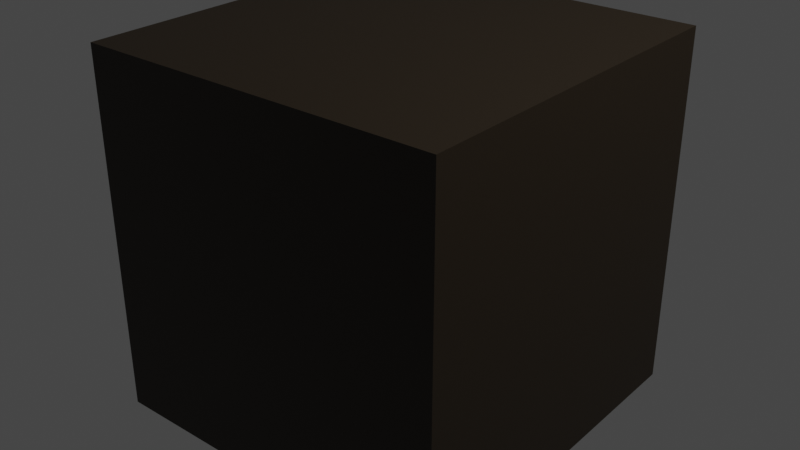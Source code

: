 # Source: ph_ziemia.blend  (saved by Blender 2.80.75; exported with 4.5.12 LTS)
import bpy
from mathutils import Matrix  # noqa: F401  (used for matrix-valued properties, if any)

bpy.ops.wm.read_factory_settings(use_empty=True)
scene = bpy.context.scene
scene.name = 'Scene'

# ---- collections
col_collection = bpy.data.collections.new('Collection'); scene.collection.children.link(col_collection)

# ---- materials (node trees are filled in below, after node groups)
mat_material = bpy.data.materials.new('Material')
mat_material.alpha_threshold = 0.0
mat_material.use_transparent_shadow = False
mat_material.line_color = (0.0, 0.0, 0.0, 1.0)
mat_material_001 = bpy.data.materials.new('Material.001')
mat_material_001.use_transparent_shadow = False

# ---- material node trees
mat_material.use_nodes = True; mat_material.node_tree.nodes.clear()
_N = mat_material.node_tree.nodes; _L = mat_material.node_tree.links
n0 = _N.new('ShaderNodeOutputMaterial'); n0.name = 'Material Output'; n0.location = (300, 300)
n1 = _N.new('ShaderNodeBsdfPrincipled'); n1.name = 'Principled BSDF'; n1.location = (10, 300)
n1.distribution = 'GGX'
n1.subsurface_method = 'BURLEY'
n1.inputs[2].default_value = 0.4
n1.inputs[3].default_value = 1.45
n1.inputs[27].default_value = (0.0, 0.0, 0.0, 1.0)
n1.inputs[28].default_value = 1.0
_L.new(n1.outputs[0], n0.inputs[0])
n0.is_active_output = True
mat_material_001.use_nodes = True; mat_material_001.node_tree.nodes.clear()
_N = mat_material_001.node_tree.nodes; _L = mat_material_001.node_tree.links
n0 = _N.new('ShaderNodeOutputMaterial'); n0.name = 'Material Output'; n0.location = (300, 300)
n1 = _N.new('ShaderNodeBsdfPrincipled'); n1.name = 'Principled BSDF'; n1.location = (10, 300)
n1.distribution = 'GGX'
n1.subsurface_method = 'BURLEY'
n1.inputs[0].default_value = (0.01938, 0.01161, 0.004025, 1.0)
n1.inputs[3].default_value = 1.45
n1.inputs[27].default_value = (0.0, 0.0, 0.0, 1.0)
n1.inputs[28].default_value = 1.0
_L.new(n1.outputs[0], n0.inputs[0])
n0.is_active_output = True

# ---- world
world_world = bpy.data.worlds.new('World'); scene.world = world_world
world_world.use_nodes = True; world_world.node_tree.nodes.clear()
_N = world_world.node_tree.nodes; _L = world_world.node_tree.links
n0 = _N.new('ShaderNodeOutputWorld'); n0.name = 'World Output'; n0.location = (300, 300)
n1 = _N.new('ShaderNodeBackground'); n1.name = 'Background'; n1.location = (10, 300)
n1.inputs[0].default_value = (0.05088, 0.05088, 0.05088, 1.0)
_L.new(n1.outputs[0], n0.inputs[0])
n0.is_active_output = True
world_world.color = (0.05088, 0.05088, 0.05088)
world_world.use_sun_shadow = False
world_world.sun_shadow_jitter_overblur = 0.0

# ---- lights
light_light = bpy.data.lights.new('Light', 'POINT')
light_light.transmission_factor = 0.0
light_light.energy = 1000.0
light_light.shadow_soft_size = 0.1
light_light.shadow_maximum_resolution = 0.006
light_light.use_absolute_resolution = True

# ---- meshes
me_cube = bpy.data.meshes.new('Cube')
me_cube.from_pydata([(1.0, 1.0, 1.0), (1.0, 1.0, -1.0), (1.0, -1.0, 1.0), (1.0, -1.0, -1.0), (-1.0, 1.0, 1.0), (-1.0, 1.0, -1.0), (-1.0, -1.0, 1.0), (-1.0, -1.0, -1.0)], [], [(0, 4, 6, 2), (3, 2, 6, 7), (7, 6, 4, 5), (5, 1, 3, 7), (1, 0, 2, 3), (5, 4, 0, 1)])
me_cube.polygons.foreach_set('material_index', [1, 1, 1, 1, 1, 1])
_uv = me_cube.uv_layers.new(name='UVMap')
_uv.uv.foreach_set('vector', [0.375, 0.0, 0.625, 0.0, 0.625, 0.25, 0.375, 0.25, 0.375, 0.25, 0.625, 0.25, 0.625, 0.5, 0.375, 0.5, 0.375, 0.5, 0.625, 0.5, 0.625, 0.75, 0.375, 0.75, 0.375, 0.75, 0.625, 0.75, 0.625, 1.0, 0.375, 1.0, 0.125, 0.5, 0.375, 0.5, 0.375, 0.75, 0.125, 0.75, 0.625, 0.5, 0.875, 0.5, 0.875, 0.75, 0.625, 0.75])
me_cube.materials.append(mat_material)
me_cube.materials.append(mat_material_001)
me_cube.use_remesh_preserve_volume = False
me_cube.use_remesh_preserve_attributes = False
me_cube.use_mirror_vertex_groups = False
me_cube.update()

# ---- objects
ob_cube = bpy.data.objects.new('Cube', me_cube)
ob_light = bpy.data.objects.new('Light', light_light)

# ---- transforms, parenting, visibility, modifiers, constraints
ob_cube.location = (0.0, 0.0, 0.0)
ob_cube.lock_rotations_4d = False
ob_cube.empty_display_type = 'ARROWS'
ob_cube.lineart.crease_threshold = 0.0
_m = ob_cube.modifiers.new('Bevel', 'BEVEL')
_m.width = 0.07
_m.width_pct = 0.07
_m.limit_method = 'WEIGHT'
ob_light.location = (4.076, 1.005, 5.904)
ob_light.rotation_euler = (0.6503, 0.05522, 1.866)
ob_light.lock_rotations_4d = False
ob_light.empty_display_type = 'ARROWS'
ob_light.color = (0.0, 0.0, 0.0, 0.0)
ob_light.lineart.crease_threshold = 0.0

# ---- collection membership
col_collection.objects.link(ob_cube)
col_collection.objects.link(ob_light)

# ---- scene / render settings (as saved in the file)
scene.frame_start = 1; scene.frame_end = 250; scene.frame_set(1)
scene.render.engine = 'BLENDER_EEVEE_NEXT'
scene.cycles.use_denoising = False
scene.cycles.samples = 128
scene.cycles.sampling_pattern = 'TABULATED_SOBOL'
scene.cycles.use_adaptive_sampling = False
scene.cycles.use_light_tree = False
scene.view_settings.view_transform = 'Filmic'
bpy.context.view_layer.update()

# ---- added for rendering (the .blend has no active camera): camera
cam_auto = bpy.data.cameras.new('AutoCamera')
cam_auto.lens = 50.0
cam_auto.sensor_width = 36.0
cam_auto.clip_end = 1000.0
ob_auto_camera = bpy.data.objects.new('AutoCamera', cam_auto)
scene.collection.objects.link(ob_auto_camera)
ob_auto_camera.location = (3.20507, -3.84609, 2.56406)
ob_auto_camera.rotation_euler = (1.09748, -7.21219e-08, 0.694738)
scene.camera = ob_auto_camera
bpy.context.view_layer.update()
